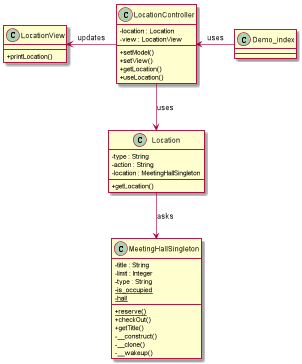

The diagram above was rendered by PlantUML. Its source (embedded in the PNG):
@startuml

skinparam classAttributeIconSize 0

class Demo_index{

}

class LocationController{
{field} - location : Location
{field} - view : LocationView

{method} + setModel()
{method} + setView()
{method} + getLocation()
{method} + useLocation()

}


class LocationView{
{method} + printLocation()
}

class Location{
{field} - type : String
{field} - action : String
{field} - location : MeetingHallSingleton

{method} + getLocation()
}

class MeetingHallSingleton{
{field} - title : String
{field} - limit : Integer
{field} - type : String
{static} - is_occupied
{static} - hall

{static} + reserve()
{method} + checkOut()
{method} + getTitle()
{method} - __construct()
{method} - __clone()
{method} - __wakeup()

}


LocationController <- Demo_index : uses
LocationView <- LocationController : updates
LocationController --> Location : uses
Location --> MeetingHallSingleton : asks


@enduml